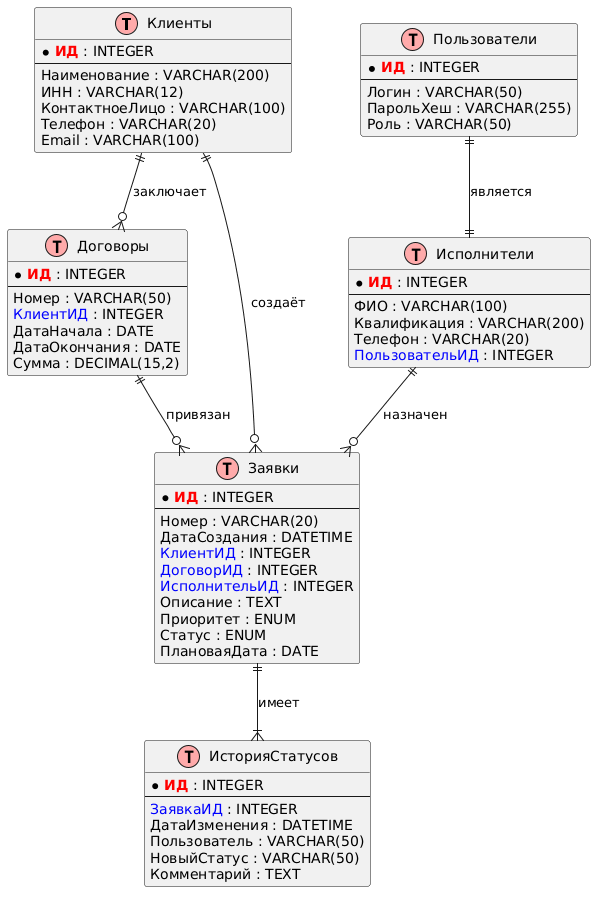

The diagram above was rendered by PlantUML. Its source (embedded in the PNG):
@startuml
!define table(x) class x << (T,#FFAAAA) >>
!define primary_key(x) <b><color:red>x</color></b>
!define foreign_key(x) <color:blue>x</color>
hide methods
hide stereotype

table(Клиенты) {
  * primary_key(ИД) : INTEGER
  --
  Наименование : VARCHAR(200)
  ИНН : VARCHAR(12)
  КонтактноеЛицо : VARCHAR(100)
  Телефон : VARCHAR(20)
  Email : VARCHAR(100)
}

table(Договоры) {
  * primary_key(ИД) : INTEGER
  --
  Номер : VARCHAR(50)
  foreign_key(КлиентИД) : INTEGER
  ДатаНачала : DATE
  ДатаОкончания : DATE
  Сумма : DECIMAL(15,2)
}

table(Исполнители) {
  * primary_key(ИД) : INTEGER
  --
  ФИО : VARCHAR(100)
  Квалификация : VARCHAR(200)
  Телефон : VARCHAR(20)
  foreign_key(ПользовательИД) : INTEGER
}

table(Заявки) {
  * primary_key(ИД) : INTEGER
  --
  Номер : VARCHAR(20)
  ДатаСоздания : DATETIME
  foreign_key(КлиентИД) : INTEGER
  foreign_key(ДоговорИД) : INTEGER
  foreign_key(ИсполнительИД) : INTEGER
  Описание : TEXT
  Приоритет : ENUM
  Статус : ENUM
  ПлановаяДата : DATE
}

table(ИсторияСтатусов) {
  * primary_key(ИД) : INTEGER
  --
  foreign_key(ЗаявкаИД) : INTEGER
  ДатаИзменения : DATETIME
  Пользователь : VARCHAR(50)
  НовыйСтатус : VARCHAR(50)
  Комментарий : TEXT
}

table(Пользователи) {
  * primary_key(ИД) : INTEGER
  --
  Логин : VARCHAR(50)
  ПарольХеш : VARCHAR(255)
  Роль : VARCHAR(50)
}

' Связи
Клиенты ||--o{ Договоры : "заключает"
Клиенты ||--o{ Заявки : "создаёт"
Договоры ||--o{ Заявки : "привязан"
Исполнители ||--o{ Заявки : "назначен"
Заявки ||--|{ ИсторияСтатусов : "имеет"
Пользователи ||--|| Исполнители : "является"
@enduml